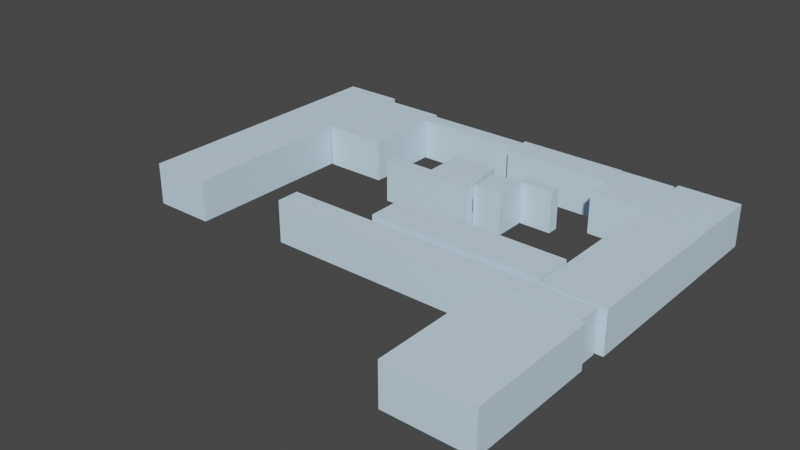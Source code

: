 # Source: level1.blend  (saved by Blender 3.4.6; exported with 4.5.12 LTS)
import bpy
from mathutils import Matrix  # noqa: F401  (used for matrix-valued properties, if any)

bpy.ops.wm.read_factory_settings(use_empty=True)
scene = bpy.context.scene
scene.name = 'Scene'

# ---- collections
col_collection = bpy.data.collections.new('Collection'); scene.collection.children.link(col_collection)

# ---- materials (node trees are filled in below, after node groups)
mat_metalmat = bpy.data.materials.new('metalMat')
mat_metalmat.alpha_threshold = 0.0
mat_metalmat.use_transparent_shadow = False
mat_metalmat.roughness = 0.5
mat_metalmat.line_color = (0.0, 0.0, 0.0, 1.0)
mat_scenemat = bpy.data.materials.new('sceneMat')
mat_scenemat.alpha_threshold = 0.0
mat_scenemat.use_transparent_shadow = False
mat_scenemat.roughness = 0.5
mat_scenemat.line_color = (0.0, 0.0, 0.0, 1.0)

# ---- material node trees
mat_metalmat.use_nodes = True; mat_metalmat.node_tree.nodes.clear()
_N = mat_metalmat.node_tree.nodes; _L = mat_metalmat.node_tree.links
n0 = _N.new('ShaderNodeOutputMaterial'); n0.name = 'Material Output'; n0.location = (300, 300)
n1 = _N.new('ShaderNodeBsdfPrincipled'); n1.name = 'Principled BSDF'; n1.location = (10, 300)
n1.distribution = 'GGX'
n1.subsurface_method = 'RANDOM_WALK_SKIN'
n1.inputs[0].default_value = (0.656, 0.8514, 1.0, 1.0)
n1.inputs[3].default_value = 1.45
n1.inputs[27].default_value = (0.0, 0.0, 0.0, 1.0)
n1.inputs[28].default_value = 1.0
_L.new(n1.outputs[0], n0.inputs[0])
n0.is_active_output = True
mat_scenemat.use_nodes = True; mat_scenemat.node_tree.nodes.clear()
_N = mat_scenemat.node_tree.nodes; _L = mat_scenemat.node_tree.links
n0 = _N.new('ShaderNodeOutputMaterial'); n0.name = 'Material Output'; n0.location = (300, 300)
n1 = _N.new('ShaderNodeBsdfPrincipled'); n1.name = 'Principled BSDF'; n1.location = (10, 300)
n1.distribution = 'GGX'
n1.subsurface_method = 'RANDOM_WALK_SKIN'
n1.inputs[0].default_value = (0.02704, 0.06841, 0.1573, 1.0)
n1.inputs[3].default_value = 1.45
n1.inputs[27].default_value = (0.0, 0.0, 0.0, 1.0)
n1.inputs[28].default_value = 1.0
_L.new(n1.outputs[0], n0.inputs[0])
n0.is_active_output = True

# ---- world
world_world = bpy.data.worlds.new('World'); scene.world = world_world
world_world.use_nodes = True; world_world.node_tree.nodes.clear()
_N = world_world.node_tree.nodes; _L = world_world.node_tree.links
n0 = _N.new('ShaderNodeOutputWorld'); n0.name = 'World Output'; n0.location = (300, 300)
n1 = _N.new('ShaderNodeBackground'); n1.name = 'Background'; n1.location = (10, 300)
n1.inputs[0].default_value = (0.05088, 0.05088, 0.05088, 1.0)
_L.new(n1.outputs[0], n0.inputs[0])
n0.is_active_output = True
world_world.color = (0.05088, 0.05088, 0.05088)
world_world.use_sun_shadow = False
world_world.sun_shadow_jitter_overblur = 0.0

# ---- meshes
me_cube = bpy.data.meshes.new('Cube')
me_cube.from_pydata([(-2.608, -0.3393, 1.001), (-2.608, 0.3376, 1.002), (2.609, -0.3393, 0.9984), (2.609, 0.3376, 0.999), (-2.609, -0.3376, -0.999), (-2.609, 0.3393, -0.9984), (2.608, -0.3376, -1.002), (2.608, 0.3393, -1.001)], [], [(0, 4, 6, 2), (3, 2, 6, 7), (7, 6, 4, 5), (5, 1, 3, 7), (1, 0, 2, 3), (5, 4, 0, 1)])
_uv = me_cube.uv_layers.new(name='UVMap')
_uv.uv.foreach_set('vector', [0.625, 0.5, 0.875, 0.5, 0.875, 0.75, 0.625, 0.75, 0.375, 0.75, 0.625, 0.75, 0.625, 1.0, 0.375, 1.0, 0.375, 0.0, 0.625, 0.0, 0.625, 0.25, 0.375, 0.25, 0.125, 0.5, 0.375, 0.5, 0.375, 0.75, 0.125, 0.75, 0.375, 0.5, 0.625, 0.5, 0.625, 0.75, 0.375, 0.75, 0.375, 0.25, 0.625, 0.25, 0.625, 0.5, 0.375, 0.5])
me_cube.materials.append(mat_metalmat)
me_cube.use_mirror_vertex_groups = False
me_cube.update()
me_cube_001 = bpy.data.meshes.new('Cube.001')
me_cube_001.from_pydata([(-2.608, -0.7108, 1.001), (-2.608, 0.7092, 1.002), (2.609, -0.7108, 0.9981), (2.609, 0.7092, 0.9993), (-2.609, -0.7092, -0.9993), (-2.609, 0.7108, -0.9981), (2.608, -0.7092, -1.002), (2.608, 0.7108, -1.001)], [], [(0, 4, 6, 2), (3, 2, 6, 7), (7, 6, 4, 5), (5, 1, 3, 7), (1, 0, 2, 3), (5, 4, 0, 1)])
_uv = me_cube_001.uv_layers.new(name='UVMap')
_uv.uv.foreach_set('vector', [0.625, 0.5, 0.875, 0.5, 0.875, 0.75, 0.625, 0.75, 0.375, 0.75, 0.625, 0.75, 0.625, 1.0, 0.375, 1.0, 0.375, 0.0, 0.625, 0.0, 0.625, 0.25, 0.375, 0.25, 0.125, 0.5, 0.375, 0.5, 0.375, 0.75, 0.125, 0.75, 0.375, 0.5, 0.625, 0.5, 0.625, 0.75, 0.375, 0.75, 0.375, 0.25, 0.625, 0.25, 0.625, 0.5, 0.375, 0.5])
me_cube_001.materials.append(mat_metalmat)
me_cube_001.use_mirror_vertex_groups = False
me_cube_001.update()
me_cube_002 = bpy.data.meshes.new('Cube.002')
me_cube_002.from_pydata([(-1.541, -2.231, 0.9989), (-1.541, 2.229, 1.003), (1.453, -2.231, 0.9974), (1.453, 2.229, 1.001), (-1.542, -2.229, -1.001), (-1.542, 2.231, -0.9974), (1.452, -2.229, -1.003), (1.452, 2.231, -0.9989)], [], [(0, 4, 6, 2), (3, 2, 6, 7), (7, 6, 4, 5), (5, 1, 3, 7), (1, 0, 2, 3), (5, 4, 0, 1)])
_uv = me_cube_002.uv_layers.new(name='UVMap')
_uv.uv.foreach_set('vector', [0.625, 0.5, 0.875, 0.5, 0.875, 0.75, 0.625, 0.75, 0.375, 0.75, 0.625, 0.75, 0.625, 1.0, 0.375, 1.0, 0.375, 0.0, 0.625, 0.0, 0.625, 0.25, 0.375, 0.25, 0.125, 0.5, 0.375, 0.5, 0.375, 0.75, 0.125, 0.75, 0.375, 0.5, 0.625, 0.5, 0.625, 0.75, 0.375, 0.75, 0.375, 0.25, 0.625, 0.25, 0.625, 0.5, 0.375, 0.5])
me_cube_002.materials.append(mat_metalmat)
me_cube_002.use_mirror_vertex_groups = False
me_cube_002.update()
me_cube_003 = bpy.data.meshes.new('Cube.003')
me_cube_003.from_pydata([(-2.361, -0.2713, 1.001), (-2.361, 0.2696, 1.001), (2.151, -0.2713, 0.9987), (2.151, 0.2696, 0.9992), (-2.362, -0.2696, -0.9991), (-2.362, 0.2713, -0.9986), (2.15, -0.2696, -1.001), (2.15, 0.2713, -1.001)], [], [(0, 4, 6, 2), (3, 2, 6, 7), (7, 6, 4, 5), (5, 1, 3, 7), (1, 0, 2, 3), (5, 4, 0, 1)])
_uv = me_cube_003.uv_layers.new(name='UVMap')
_uv.uv.foreach_set('vector', [0.625, 0.5, 0.875, 0.5, 0.875, 0.75, 0.625, 0.75, 0.375, 0.75, 0.625, 0.75, 0.625, 1.0, 0.375, 1.0, 0.375, 0.0, 0.625, 0.0, 0.625, 0.25, 0.375, 0.25, 0.125, 0.5, 0.375, 0.5, 0.375, 0.75, 0.125, 0.75, 0.375, 0.5, 0.625, 0.5, 0.625, 0.75, 0.375, 0.75, 0.375, 0.25, 0.625, 0.25, 0.625, 0.5, 0.375, 0.5])
me_cube_003.materials.append(mat_metalmat)
me_cube_003.use_mirror_vertex_groups = False
me_cube_003.update()
me_cube_004 = bpy.data.meshes.new('Cube.004')
me_cube_004.from_pydata([(-1.185, -1.388, 0.9994), (-1.185, 1.387, 1.002), (1.322, -1.388, 0.9982), (1.322, 1.387, 1.0), (-1.186, -1.387, -1.001), (-1.186, 1.388, -0.9983), (1.322, -1.387, -1.002), (1.322, 1.388, -0.9995)], [], [(0, 4, 6, 2), (3, 2, 6, 7), (7, 6, 4, 5), (5, 1, 3, 7), (1, 0, 2, 3), (5, 4, 0, 1)])
_uv = me_cube_004.uv_layers.new(name='UVMap')
_uv.uv.foreach_set('vector', [0.625, 0.5, 0.875, 0.5, 0.875, 0.75, 0.625, 0.75, 0.375, 0.75, 0.625, 0.75, 0.625, 1.0, 0.375, 1.0, 0.375, 0.0, 0.625, 0.0, 0.625, 0.25, 0.375, 0.25, 0.125, 0.5, 0.375, 0.5, 0.375, 0.75, 0.125, 0.75, 0.375, 0.5, 0.625, 0.5, 0.625, 0.75, 0.375, 0.75, 0.375, 0.25, 0.625, 0.25, 0.625, 0.5, 0.375, 0.5])
me_cube_004.materials.append(mat_metalmat)
me_cube_004.use_mirror_vertex_groups = False
me_cube_004.update()
me_cube_005 = bpy.data.meshes.new('Cube.005')
me_cube_005.from_pydata([(-1.185, -0.9225, 0.9998), (-1.185, 0.6179, 1.001), (0.2448, -0.9225, 0.9991), (0.2448, 0.6179, 1.0), (-1.186, -0.9208, -1.0), (-1.186, 0.6196, -0.9989), (0.2438, -0.9208, -1.001), (0.2438, 0.6196, -0.9996)], [], [(0, 4, 6, 2), (3, 2, 6, 7), (7, 6, 4, 5), (5, 1, 3, 7), (1, 0, 2, 3), (5, 4, 0, 1)])
_uv = me_cube_005.uv_layers.new(name='UVMap')
_uv.uv.foreach_set('vector', [0.625, 0.5, 0.875, 0.5, 0.875, 0.75, 0.625, 0.75, 0.375, 0.75, 0.625, 0.75, 0.625, 1.0, 0.375, 1.0, 0.375, 0.0, 0.625, 0.0, 0.625, 0.25, 0.375, 0.25, 0.125, 0.5, 0.375, 0.5, 0.375, 0.75, 0.125, 0.75, 0.375, 0.5, 0.625, 0.5, 0.625, 0.75, 0.375, 0.75, 0.375, 0.25, 0.625, 0.25, 0.625, 0.5, 0.375, 0.5])
me_cube_005.materials.append(mat_metalmat)
me_cube_005.use_mirror_vertex_groups = False
me_cube_005.update()
me_cube_007 = bpy.data.meshes.new('Cube.007')
me_cube_007.from_pydata([(-1.091, -0.2713, 1.0), (-0.7638, 0.2696, 1.001), (0.7648, -0.2713, 0.9994), (0.7648, 0.2696, 0.9998), (-1.092, -0.2696, -0.9997), (-0.7648, 0.2713, -0.9994), (0.7638, -0.2696, -1.001), (0.7638, 0.2713, -1.0)], [], [(0, 4, 6, 2), (3, 2, 6, 7), (7, 6, 4, 5), (5, 1, 3, 7), (1, 0, 2, 3), (5, 4, 0, 1)])
_uv = me_cube_007.uv_layers.new(name='UVMap')
_uv.uv.foreach_set('vector', [0.625, 0.5, 0.875, 0.5, 0.875, 0.75, 0.625, 0.75, 0.375, 0.75, 0.625, 0.75, 0.625, 1.0, 0.375, 1.0, 0.375, 0.0, 0.625, 0.0, 0.625, 0.25, 0.375, 0.25, 0.125, 0.5, 0.375, 0.5, 0.375, 0.75, 0.125, 0.75, 0.375, 0.5, 0.625, 0.5, 0.625, 0.75, 0.375, 0.75, 0.375, 0.25, 0.625, 0.25, 0.625, 0.5, 0.375, 0.5])
me_cube_007.materials.append(mat_metalmat)
me_cube_007.use_mirror_vertex_groups = False
me_cube_007.update()
me_cube_008 = bpy.data.meshes.new('Cube.008')
me_cube_008.from_pydata([(-1.192, -0.9613, 0.9998), (-1.192, 0.9597, 1.001), (1.193, -0.9613, 0.9986), (0.8894, 0.9597, 1.0), (-1.193, -0.9597, -1.0), (-1.193, 0.9613, -0.9986), (1.192, -0.9597, -1.001), (0.8884, 0.9613, -0.9996)], [], [(0, 4, 6, 2), (3, 2, 6, 7), (7, 6, 4, 5), (5, 1, 3, 7), (1, 0, 2, 3), (5, 4, 0, 1)])
_uv = me_cube_008.uv_layers.new(name='UVMap')
_uv.uv.foreach_set('vector', [0.625, 0.5, 0.875, 0.5, 0.875, 0.75, 0.625, 0.75, 0.375, 0.75, 0.625, 0.75, 0.625, 1.0, 0.375, 1.0, 0.375, 0.0, 0.625, 0.0, 0.625, 0.25, 0.375, 0.25, 0.125, 0.5, 0.375, 0.5, 0.375, 0.75, 0.125, 0.75, 0.375, 0.5, 0.625, 0.5, 0.625, 0.75, 0.375, 0.75, 0.375, 0.25, 0.625, 0.25, 0.625, 0.5, 0.375, 0.5])
me_cube_008.materials.append(mat_metalmat)
me_cube_008.use_mirror_vertex_groups = False
me_cube_008.update()
me_cube_009 = bpy.data.meshes.new('Cube.009')
me_cube_009.from_pydata([(-2.802, -1.051, 0.3138), (-2.802, 0.6185, 0.3152), (0.9598, -1.051, 0.3119), (0.9598, 0.6185, 0.3133), (-2.802, -1.05, -0.3128), (-2.802, 0.619, -0.3114), (0.9595, -1.05, -0.3146), (0.9595, 0.619, -0.3132)], [], [(0, 4, 6, 2), (3, 2, 6, 7), (7, 6, 4, 5), (5, 1, 3, 7), (1, 0, 2, 3), (5, 4, 0, 1)])
_uv = me_cube_009.uv_layers.new(name='UVMap')
_uv.uv.foreach_set('vector', [0.625, 0.5, 0.875, 0.5, 0.875, 0.75, 0.625, 0.75, 0.375, 0.75, 0.625, 0.75, 0.625, 1.0, 0.375, 1.0, 0.375, 0.0, 0.625, 0.0, 0.625, 0.25, 0.375, 0.25, 0.125, 0.5, 0.375, 0.5, 0.375, 0.75, 0.125, 0.75, 0.375, 0.5, 0.625, 0.5, 0.625, 0.75, 0.375, 0.75, 0.375, 0.25, 0.625, 0.25, 0.625, 0.5, 0.375, 0.5])
me_cube_009.materials.append(mat_scenemat)
me_cube_009.use_mirror_vertex_groups = False
me_cube_009.update()
me_cube_010 = bpy.data.meshes.new('Cube.010')
me_cube_010.from_pydata([(-9.622, -0.3743, 0.3177), (-9.622, 0.1665, 0.3181), (3.296, -0.3743, 0.3113), (3.296, 0.1665, 0.3118), (-9.623, -0.3738, -0.3089), (-9.623, 0.1671, -0.3084), (3.295, -0.3738, -0.3152), (3.295, 0.1671, -0.3148)], [], [(0, 4, 6, 2), (3, 2, 6, 7), (7, 6, 4, 5), (5, 1, 3, 7), (1, 0, 2, 3), (5, 4, 0, 1)])
_uv = me_cube_010.uv_layers.new(name='UVMap')
_uv.uv.foreach_set('vector', [0.625, 0.5, 0.875, 0.5, 0.875, 0.75, 0.625, 0.75, 0.375, 0.75, 0.625, 0.75, 0.625, 1.0, 0.375, 1.0, 0.375, 0.0, 0.625, 0.0, 0.625, 0.25, 0.375, 0.25, 0.125, 0.5, 0.375, 0.5, 0.375, 0.75, 0.125, 0.75, 0.375, 0.5, 0.625, 0.5, 0.625, 0.75, 0.375, 0.75, 0.375, 0.25, 0.625, 0.25, 0.625, 0.5, 0.375, 0.5])
me_cube_010.materials.append(mat_scenemat)
me_cube_010.use_mirror_vertex_groups = False
me_cube_010.update()
me_cube_011 = bpy.data.meshes.new('Cube.011')
me_cube_011.from_pydata([(-1.452, -6.078, 0.9957), (-1.452, 7.054, 1.007), (1.453, -6.078, 0.9942), (1.453, 7.054, 1.005), (-1.453, -6.076, -1.004), (-1.453, 7.056, -0.9934), (1.452, -6.076, -1.006), (1.452, 7.056, -0.9949)], [], [(0, 4, 6, 2), (3, 2, 6, 7), (7, 6, 4, 5), (5, 1, 3, 7), (1, 0, 2, 3), (5, 4, 0, 1)])
_uv = me_cube_011.uv_layers.new(name='UVMap')
_uv.uv.foreach_set('vector', [0.625, 0.5, 0.875, 0.5, 0.875, 0.75, 0.625, 0.75, 0.375, 0.75, 0.625, 0.75, 0.625, 1.0, 0.375, 1.0, 0.375, 0.0, 0.625, 0.0, 0.625, 0.25, 0.375, 0.25, 0.125, 0.5, 0.375, 0.5, 0.375, 0.75, 0.125, 0.75, 0.375, 0.5, 0.625, 0.5, 0.625, 0.75, 0.375, 0.75, 0.375, 0.25, 0.625, 0.25, 0.625, 0.5, 0.375, 0.5])
me_cube_011.materials.append(mat_metalmat)
me_cube_011.use_mirror_vertex_groups = False
me_cube_011.update()
me_cube_012 = bpy.data.meshes.new('Cube.012')
me_cube_012.from_pydata([(-1.452, -7.056, 0.9949), (-1.452, 3.875, 1.004), (1.453, -7.056, 0.9934), (1.453, 3.875, 1.002), (-1.453, -7.054, -1.005), (-1.453, 3.876, -0.9961), (1.452, -7.054, -1.007), (1.452, 3.877, -0.9975)], [], [(0, 4, 6, 2), (3, 2, 6, 7), (7, 6, 4, 5), (5, 1, 3, 7), (1, 0, 2, 3), (5, 4, 0, 1)])
_uv = me_cube_012.uv_layers.new(name='UVMap')
_uv.uv.foreach_set('vector', [0.625, 0.5, 0.875, 0.5, 0.875, 0.75, 0.625, 0.75, 0.375, 0.75, 0.625, 0.75, 0.625, 1.0, 0.375, 1.0, 0.375, 0.0, 0.625, 0.0, 0.625, 0.25, 0.375, 0.25, 0.125, 0.5, 0.375, 0.5, 0.375, 0.75, 0.125, 0.75, 0.375, 0.5, 0.625, 0.5, 0.625, 0.75, 0.375, 0.75, 0.375, 0.25, 0.625, 0.25, 0.625, 0.5, 0.375, 0.5])
me_cube_012.materials.append(mat_metalmat)
me_cube_012.use_mirror_vertex_groups = False
me_cube_012.update()
me_cube_013 = bpy.data.meshes.new('Cube.013')
me_cube_013.from_pydata([(-4.102, -0.9319, 1.001), (-4.102, 0.9303, 1.003), (4.103, -0.9319, 0.9972), (4.103, 0.9303, 0.9988), (-4.103, -0.9303, -0.9988), (-4.103, 0.9319, -0.9972), (4.102, -0.9303, -1.003), (4.102, 0.9319, -1.001)], [], [(0, 4, 6, 2), (3, 2, 6, 7), (7, 6, 4, 5), (5, 1, 3, 7), (1, 0, 2, 3), (5, 4, 0, 1)])
_uv = me_cube_013.uv_layers.new(name='UVMap')
_uv.uv.foreach_set('vector', [0.625, 0.5, 0.875, 0.5, 0.875, 0.75, 0.625, 0.75, 0.375, 0.75, 0.625, 0.75, 0.625, 1.0, 0.375, 1.0, 0.375, 0.0, 0.625, 0.0, 0.625, 0.25, 0.375, 0.25, 0.125, 0.5, 0.375, 0.5, 0.375, 0.75, 0.125, 0.75, 0.375, 0.5, 0.625, 0.5, 0.625, 0.75, 0.375, 0.75, 0.375, 0.25, 0.625, 0.25, 0.625, 0.5, 0.375, 0.5])
me_cube_013.materials.append(mat_metalmat)
me_cube_013.use_mirror_vertex_groups = False
me_cube_013.update()
me_cube_014 = bpy.data.meshes.new('Cube.014')
me_cube_014.from_pydata([(-4.418, -1.274, 0.4217), (-4.418, 1.274, 0.4238), (4.418, -1.274, 0.4174), (4.418, 1.274, 0.4195), (-4.418, -1.274, -0.4195), (-4.418, 1.274, -0.4174), (4.418, -1.274, -0.4238), (4.418, 1.274, -0.4217)], [], [(0, 4, 6, 2), (3, 2, 6, 7), (7, 6, 4, 5), (5, 1, 3, 7), (1, 0, 2, 3), (5, 4, 0, 1)])
_uv = me_cube_014.uv_layers.new(name='UVMap')
_uv.uv.foreach_set('vector', [0.625, 0.5, 0.875, 0.5, 0.875, 0.75, 0.625, 0.75, 0.375, 0.75, 0.625, 0.75, 0.625, 1.0, 0.375, 1.0, 0.375, 0.0, 0.625, 0.0, 0.625, 0.25, 0.375, 0.25, 0.125, 0.5, 0.375, 0.5, 0.375, 0.75, 0.125, 0.75, 0.375, 0.5, 0.625, 0.5, 0.625, 0.75, 0.375, 0.75, 0.375, 0.25, 0.625, 0.25, 0.625, 0.5, 0.375, 0.5])
me_cube_014.materials.append(mat_scenemat)
me_cube_014.use_mirror_vertex_groups = False
me_cube_014.update()
me_cube_015 = bpy.data.meshes.new('Cube.015')
me_cube_015.from_pydata([(-8.444, -0.5465, 1.004), (-8.444, 0.5448, 1.005), (6.4, -0.5465, 0.9964), (6.4, 0.5448, 0.9973), (-8.445, -0.5448, -0.9963), (-8.445, 0.5465, -0.9954), (6.399, -0.5448, -1.004), (6.399, 0.5465, -1.003)], [], [(0, 4, 6, 2), (3, 2, 6, 7), (7, 6, 4, 5), (5, 1, 3, 7), (1, 0, 2, 3), (5, 4, 0, 1)])
_uv = me_cube_015.uv_layers.new(name='UVMap')
_uv.uv.foreach_set('vector', [0.625, 0.5, 0.875, 0.5, 0.875, 0.75, 0.625, 0.75, 0.375, 0.75, 0.625, 0.75, 0.625, 1.0, 0.375, 1.0, 0.375, 0.0, 0.625, 0.0, 0.625, 0.25, 0.375, 0.25, 0.125, 0.5, 0.375, 0.5, 0.375, 0.75, 0.125, 0.75, 0.375, 0.5, 0.625, 0.5, 0.625, 0.75, 0.375, 0.75, 0.375, 0.25, 0.625, 0.25, 0.625, 0.5, 0.375, 0.5])
me_cube_015.materials.append(mat_metalmat)
me_cube_015.use_mirror_vertex_groups = False
me_cube_015.update()
me_cube_016 = bpy.data.meshes.new('Cube.016')
me_cube_016.from_pydata([(-2.03, -4.046, 0.9976), (-2.03, 2.221, 1.003), (2.031, -4.046, 0.9956), (2.031, 2.221, 1.001), (-2.031, -4.045, -1.002), (-2.031, 2.223, -0.9972), (2.03, -4.045, -1.004), (2.03, 2.223, -0.9992)], [], [(0, 4, 6, 2), (3, 2, 6, 7), (7, 6, 4, 5), (5, 1, 3, 7), (1, 0, 2, 3), (5, 4, 0, 1)])
_uv = me_cube_016.uv_layers.new(name='UVMap')
_uv.uv.foreach_set('vector', [0.625, 0.5, 0.875, 0.5, 0.875, 0.75, 0.625, 0.75, 0.375, 0.75, 0.625, 0.75, 0.625, 1.0, 0.375, 1.0, 0.375, 0.0, 0.625, 0.0, 0.625, 0.25, 0.375, 0.25, 0.125, 0.5, 0.375, 0.5, 0.375, 0.75, 0.125, 0.75, 0.375, 0.5, 0.625, 0.5, 0.625, 0.75, 0.375, 0.75, 0.375, 0.25, 0.625, 0.25, 0.625, 0.5, 0.375, 0.5])
me_cube_016.materials.append(mat_metalmat)
me_cube_016.use_mirror_vertex_groups = False
me_cube_016.update()

# ---- objects
ob_cube = bpy.data.objects.new('Cube', me_cube)
ob_cube_001 = bpy.data.objects.new('Cube.001', me_cube_001)
ob_cube_002 = bpy.data.objects.new('Cube.002', me_cube_002)
ob_cube_003 = bpy.data.objects.new('Cube.003', me_cube_003)
ob_cube_004 = bpy.data.objects.new('Cube.004', me_cube_004)
ob_cube_005 = bpy.data.objects.new('Cube.005', me_cube_005)
ob_cube_006 = bpy.data.objects.new('Cube.006', me_cube_007)
ob_cube_007 = bpy.data.objects.new('Cube.007', me_cube_008)
ob_cube_008 = bpy.data.objects.new('Cube.008', me_cube_009)
ob_cube_009 = bpy.data.objects.new('Cube.009', me_cube_010)
ob_cube_010 = bpy.data.objects.new('Cube.010', me_cube_011)
ob_cube_011 = bpy.data.objects.new('Cube.011', me_cube_012)
ob_cube_012 = bpy.data.objects.new('Cube.012', me_cube_013)
ob_cube_013 = bpy.data.objects.new('Cube.013', me_cube_014)
ob_cube_014 = bpy.data.objects.new('Cube.014', me_cube_015)
ob_cube_015 = bpy.data.objects.new('Cube.015', me_cube_016)

# ---- transforms, parenting, visibility, modifiers, constraints
ob_cube.location = (-4.429, 4.582, 4.679)
ob_cube.lock_rotations_4d = False
ob_cube.empty_display_type = 'ARROWS'
ob_cube.lineart.crease_threshold = 0.0
ob_cube_001.location = (0.8494, 4.429, 4.676)
ob_cube_001.lock_rotations_4d = False
ob_cube_001.empty_display_type = 'ARROWS'
ob_cube_001.lineart.crease_threshold = 0.0
ob_cube_002.location = (-8.527, 2.886, 4.679)
ob_cube_002.lock_rotations_4d = False
ob_cube_002.empty_display_type = 'ARROWS'
ob_cube_002.lineart.crease_threshold = 0.0
ob_cube_003.location = (-2.943, -0.5239, 4.674)
ob_cube_003.lock_rotations_4d = False
ob_cube_003.empty_display_type = 'ARROWS'
ob_cube_003.lineart.crease_threshold = 0.0
ob_cube_004.location = (4.702, 3.706, 4.674)
ob_cube_004.lock_rotations_4d = False
ob_cube_004.empty_display_type = 'ARROWS'
ob_cube_004.lineart.crease_threshold = 0.0
ob_cube_005.location = (0.4406, 0.5903, 4.673)
ob_cube_005.lock_rotations_4d = False
ob_cube_005.empty_display_type = 'ARROWS'
ob_cube_005.lineart.crease_threshold = 0.0
ob_cube_006.location = (1.477, 1.522, 4.673)
ob_cube_006.lock_rotations_4d = False
ob_cube_006.empty_display_type = 'ARROWS'
ob_cube_006.lineart.crease_threshold = 0.0
ob_cube_007.location = (-1.979, 0.75, 4.674)
ob_cube_007.lock_rotations_4d = False
ob_cube_007.empty_display_type = 'ARROWS'
ob_cube_007.lineart.crease_threshold = 0.0
ob_cube_008.location = (-0.3202, 0.7228, 4.674)
ob_cube_008.lock_rotations_4d = False
ob_cube_008.empty_display_type = 'ARROWS'
ob_cube_008.lineart.crease_threshold = 0.0
ob_cube_009.location = (0.6427, 4.872, 4.677)
ob_cube_009.lock_rotations_4d = False
ob_cube_009.empty_display_type = 'ARROWS'
ob_cube_009.lineart.crease_threshold = 0.0
ob_cube_010.location = (-11.61, -1.527, 4.677)
ob_cube_010.lock_rotations_4d = False
ob_cube_010.empty_display_type = 'ARROWS'
ob_cube_010.lineart.crease_threshold = 0.0
ob_cube_011.location = (7.566, 1.43, 4.67)
ob_cube_011.lock_rotations_4d = False
ob_cube_011.empty_display_type = 'ARROWS'
ob_cube_011.lineart.crease_threshold = 0.0
ob_cube_012.location = (1.841, -4.381, 4.668)
ob_cube_012.lock_rotations_4d = False
ob_cube_012.empty_display_type = 'ARROWS'
ob_cube_012.lineart.crease_threshold = 0.0
ob_cube_013.location = (3.164, -5.105, 4.667)
ob_cube_013.lock_rotations_4d = False
ob_cube_013.empty_display_type = 'ARROWS'
ob_cube_013.lineart.crease_threshold = 0.0
ob_cube_014.location = (2.267, -6.292, 4.667)
ob_cube_014.lock_rotations_4d = False
ob_cube_014.empty_display_type = 'ARROWS'
ob_cube_014.lineart.crease_threshold = 0.0
ob_cube_015.location = (6.855, -9.114, 4.662)
ob_cube_015.lock_rotations_4d = False
ob_cube_015.empty_display_type = 'ARROWS'
ob_cube_015.lineart.crease_threshold = 0.0

# ---- collection membership
col_collection.objects.link(ob_cube)
col_collection.objects.link(ob_cube_001)
col_collection.objects.link(ob_cube_002)
col_collection.objects.link(ob_cube_003)
col_collection.objects.link(ob_cube_004)
col_collection.objects.link(ob_cube_005)
col_collection.objects.link(ob_cube_006)
col_collection.objects.link(ob_cube_007)
col_collection.objects.link(ob_cube_008)
col_collection.objects.link(ob_cube_009)
col_collection.objects.link(ob_cube_010)
col_collection.objects.link(ob_cube_011)
col_collection.objects.link(ob_cube_012)
col_collection.objects.link(ob_cube_013)
col_collection.objects.link(ob_cube_014)
col_collection.objects.link(ob_cube_015)

# ---- scene / render settings (as saved in the file)
scene.frame_start = 1; scene.frame_end = 250; scene.frame_set(1)
scene.render.engine = 'BLENDER_EEVEE_NEXT'
scene.cycles.sampling_pattern = 'TABULATED_SOBOL'
scene.cycles.use_light_tree = False
scene.view_settings.view_transform = 'Filmic'
bpy.context.view_layer.update()

# ---- added for rendering (the .blend has no active camera and no usable light): camera, sun
cam_auto = bpy.data.cameras.new('AutoCamera')
cam_auto.lens = 50.0
cam_auto.sensor_width = 36.0
cam_auto.clip_end = 1000.0
ob_auto_camera = bpy.data.objects.new('AutoCamera', cam_auto)
scene.collection.objects.link(ob_auto_camera)
ob_auto_camera.location = (24.8093, -36.012, 26.135)
ob_auto_camera.rotation_euler = (1.09748, -7.21219e-08, 0.694738)
scene.camera = ob_auto_camera
light_auto_sun = bpy.data.lights.new('AutoSun', 'SUN')
light_auto_sun.energy = 3.0
light_auto_sun.angle = 0.0523599
ob_auto_sun = bpy.data.objects.new('AutoSun', light_auto_sun)
scene.collection.objects.link(ob_auto_sun)
ob_auto_sun.rotation_euler = (0.872665, 0.174533, 0.523599)
bpy.context.view_layer.update()
